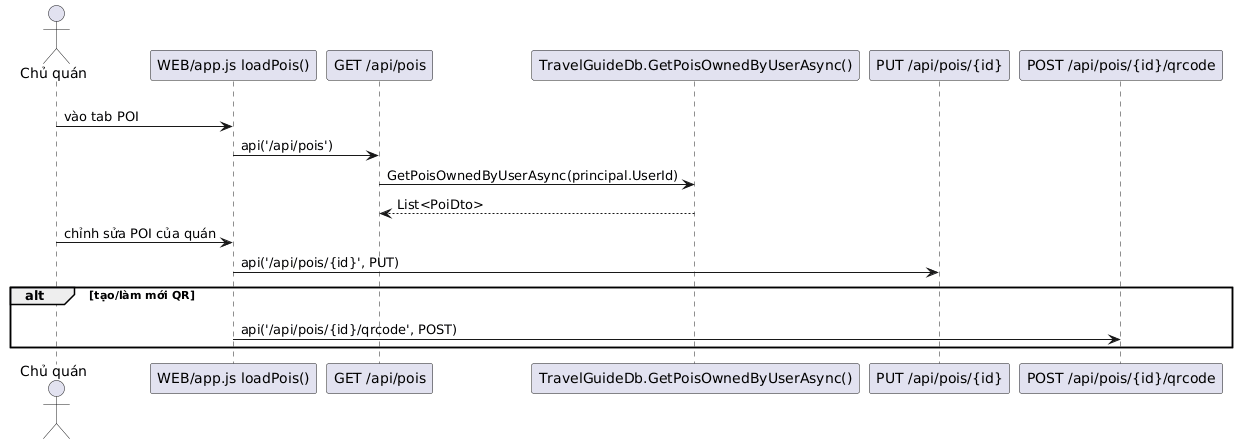

The diagram above was rendered by PlantUML. Its source (embedded in the PNG):
@startuml
actor "Chủ quán" as O
participant "WEB/app.js loadPois()" as JS
participant "GET /api/pois" as API
participant "TravelGuideDb.GetPoisOwnedByUserAsync()" as DB
participant "PUT /api/pois/{id}" as PUTPOI
participant "POST /api/pois/{id}/qrcode" as QRCODE

O -[hidden]-> QRCODE
O -> JS: vào tab POI
JS -> API: api('/api/pois')
API -> DB: GetPoisOwnedByUserAsync(principal.UserId)
DB --> API: List<PoiDto>
O -> JS: chỉnh sửa POI của quán
JS -> PUTPOI: api('/api/pois/{id}', PUT)
alt tạo/làm mới QR
  O -[hidden]-> QRCODE
  JS -> QRCODE: api('/api/pois/{id}/qrcode', POST)
end
@enduml